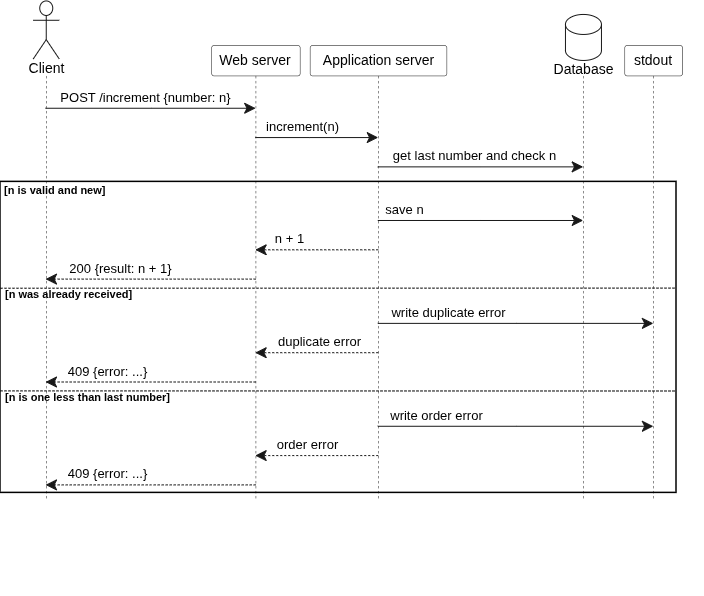

The diagram above was exported from draw.io. Its source (the exported page's mxGraphModel, read from the mxfile embedded in the PNG):
<mxGraphModel dx="1414" dy="896" grid="1" gridSize="10" guides="1" tooltips="1" connect="1" arrows="1" fold="1" page="1" pageScale="1" pageWidth="827" pageHeight="1169" math="0" shadow="0">
  <root>
    <mxCell id="0" />
    <mxCell id="1" parent="0" />
    <UserObject label="" plantUmlId="pl_0" plantUmlBaseStyle="shape=umlLifeline;perimeter=lifelinePerimeter;participant=headless;size=75.49;lifelineMirror=1;dashPattern=5 5;container=1;dropTarget=0;collapsible=0;recursiveResize=0;outlineConnect=0;portConstraint=eastwest;newEdgeStyle={&quot;edgeStyle&quot;:&quot;sequenceEdgeStyle&quot;,&quot;libavoidRouting&quot;:0,&quot;curved&quot;:0,&quot;rounded&quot;:0};fillColor=none;strokeColor=#181818;strokeWidth=0.5;" plantUmlBaseValue="" id="nF-CnIA1vb4yXc_e5YUH-32">
      <mxCell parent="1" style="shape=umlLifeline;perimeter=lifelinePerimeter;participant=headless;size=75.49;lifelineMirror=1;dashPattern=5 5;container=1;dropTarget=0;collapsible=0;recursiveResize=0;outlineConnect=0;portConstraint=eastwest;newEdgeStyle={&quot;edgeStyle&quot;:&quot;sequenceEdgeStyle&quot;,&quot;libavoidRouting&quot;:0,&quot;curved&quot;:0,&quot;rounded&quot;:0};fillColor=none;strokeColor=#181818;strokeWidth=0.5;" vertex="1">
        <mxGeometry height="583.9300000000001" width="39.5049" x="40" y="60.95" as="geometry" />
      </mxCell>
    </UserObject>
    <UserObject label="Client" plantUmlId="p_24" plantUmlBaseStyle="shape=umlActor;verticalLabelPosition=bottom;verticalAlign=top;spacingTop=-5;fillColor=#E2E2F0;strokeColor=#181818;fontColor=#000000;fontSize=14;html=1;part=1;" plantUmlBaseValue="Client" id="nF-CnIA1vb4yXc_e5YUH-33">
      <mxCell parent="nF-CnIA1vb4yXc_e5YUH-32" style="shape=umlActor;verticalLabelPosition=bottom;verticalAlign=top;spacingTop=-5;fillColor=#FFFFFF;strokeColor=#181818;fontColor=#000000;fontSize=14;html=1;part=1;" vertex="1">
        <mxGeometry height="58" width="26" x="6.75245" y="0.5" as="geometry" />
      </mxCell>
    </UserObject>
    <UserObject label="Client" plantUmlId="pf_25" plantUmlBaseStyle="shape=umlActor;verticalLabelPosition=top;verticalAlign=bottom;spacingBottom=-2.5;fillColor=#E2E2F0;strokeColor=#181818;fontColor=#000000;fontSize=14;html=1;part=1;" plantUmlBaseValue="Client" id="nF-CnIA1vb4yXc_e5YUH-34">
      <mxCell parent="nF-CnIA1vb4yXc_e5YUH-32" style="shape=umlActor;verticalLabelPosition=top;verticalAlign=bottom;spacingBottom=-2.5;fillColor=#E2E2F0;strokeColor=#181818;fontColor=#000000;fontSize=14;html=1;part=1;" vertex="1">
        <mxGeometry height="58" width="26" x="6.75245" y="525.4300000000001" as="geometry" />
      </mxCell>
    </UserObject>
    <UserObject label="Web server" plantUmlId="p_1" plantUmlBaseStyle="shape=umlLifeline;perimeter=lifelinePerimeter;size=30.49;lifelineMirror=1;dashPattern=5 5;container=1;dropTarget=0;collapsible=0;recursiveResize=0;outlineConnect=0;portConstraint=eastwest;newEdgeStyle={&quot;edgeStyle&quot;:&quot;sequenceEdgeStyle&quot;,&quot;libavoidRouting&quot;:0,&quot;curved&quot;:0,&quot;rounded&quot;:0};rounded=1;absoluteArcSize=1;arcSize=5;fillColor=#E2E2F0;strokeColor=#181818;strokeWidth=0.5;fontColor=#000000;fontSize=14;whiteSpace=wrap;html=1;" plantUmlBaseValue="Web server" id="nF-CnIA1vb4yXc_e5YUH-35">
      <mxCell parent="1" style="shape=umlLifeline;perimeter=lifelinePerimeter;size=30.49;lifelineMirror=1;dashPattern=5 5;container=1;dropTarget=0;collapsible=0;recursiveResize=0;outlineConnect=0;portConstraint=eastwest;newEdgeStyle={&quot;edgeStyle&quot;:&quot;sequenceEdgeStyle&quot;,&quot;libavoidRouting&quot;:0,&quot;curved&quot;:0,&quot;rounded&quot;:0};rounded=1;absoluteArcSize=1;arcSize=5;fillColor=#FFFFFF;strokeColor=#181818;strokeWidth=0.5;fontColor=#000000;fontSize=14;whiteSpace=wrap;html=1;" vertex="1">
        <mxGeometry height="493.93000000000006" width="88.457" x="225.19628571428572" y="105.95" as="geometry" />
      </mxCell>
    </UserObject>
    <UserObject label="Application server" plantUmlId="p_2" plantUmlBaseStyle="shape=umlLifeline;perimeter=lifelinePerimeter;size=30.49;lifelineMirror=1;dashPattern=5 5;container=1;dropTarget=0;collapsible=0;recursiveResize=0;outlineConnect=0;portConstraint=eastwest;newEdgeStyle={&quot;edgeStyle&quot;:&quot;sequenceEdgeStyle&quot;,&quot;libavoidRouting&quot;:0,&quot;curved&quot;:0,&quot;rounded&quot;:0};rounded=1;absoluteArcSize=1;arcSize=5;fillColor=#E2E2F0;strokeColor=#181818;strokeWidth=0.5;fontColor=#000000;fontSize=14;whiteSpace=wrap;html=1;" plantUmlBaseValue="Application server" id="nF-CnIA1vb4yXc_e5YUH-36">
      <mxCell parent="1" style="shape=umlLifeline;perimeter=lifelinePerimeter;size=30.49;lifelineMirror=1;dashPattern=5 5;container=1;dropTarget=0;collapsible=0;recursiveResize=0;outlineConnect=0;portConstraint=eastwest;newEdgeStyle={&quot;edgeStyle&quot;:&quot;sequenceEdgeStyle&quot;,&quot;libavoidRouting&quot;:0,&quot;curved&quot;:0,&quot;rounded&quot;:0};rounded=1;absoluteArcSize=1;arcSize=5;fillColor=#FFFFFF;strokeColor=#181818;strokeWidth=0.5;fontColor=#000000;fontSize=14;whiteSpace=wrap;html=1;" vertex="1">
        <mxGeometry height="493.93000000000006" width="136.7187" x="323.6532857142857" y="105.95" as="geometry" />
      </mxCell>
    </UserObject>
    <UserObject label="" plantUmlId="pl_3" plantUmlBaseStyle="shape=umlLifeline;perimeter=lifelinePerimeter;participant=headless;size=61.49;lifelineMirror=1;dashPattern=5 5;container=1;dropTarget=0;collapsible=0;recursiveResize=0;outlineConnect=0;portConstraint=eastwest;newEdgeStyle={&quot;edgeStyle&quot;:&quot;sequenceEdgeStyle&quot;,&quot;libavoidRouting&quot;:0,&quot;curved&quot;:0,&quot;rounded&quot;:0};fillColor=none;strokeColor=#181818;strokeWidth=0.5;" plantUmlBaseValue="" id="nF-CnIA1vb4yXc_e5YUH-37">
      <mxCell parent="1" style="shape=umlLifeline;perimeter=lifelinePerimeter;participant=headless;size=61.49;lifelineMirror=1;dashPattern=5 5;container=1;dropTarget=0;collapsible=0;recursiveResize=0;outlineConnect=0;portConstraint=eastwest;newEdgeStyle={&quot;edgeStyle&quot;:&quot;sequenceEdgeStyle&quot;,&quot;libavoidRouting&quot;:0,&quot;curved&quot;:0,&quot;rounded&quot;:0};fillColor=none;strokeColor=#181818;strokeWidth=0.5;" vertex="1">
        <mxGeometry height="555.9300000000001" width="62.6648" x="565.6235428571429" y="74.94999999999999" as="geometry" />
      </mxCell>
    </UserObject>
    <UserObject label="Database" plantUmlId="p_26" plantUmlBaseStyle="shape=cylinder3;size=10;verticalLabelPosition=bottom;verticalAlign=top;spacingTop=-6.5;fillColor=#E2E2F0;strokeColor=#181818;fontColor=#000000;fontSize=14;html=1;part=1;" plantUmlBaseValue="Database" id="nF-CnIA1vb4yXc_e5YUH-38">
      <mxCell parent="nF-CnIA1vb4yXc_e5YUH-37" style="shape=cylinder3;size=10;verticalLabelPosition=bottom;verticalAlign=top;spacingTop=-6.5;fillColor=#FFFFFF;strokeColor=#181818;fontColor=#000000;fontSize=14;html=1;part=1;" vertex="1">
        <mxGeometry height="46" width="36" x="13.332400000000007" as="geometry" />
      </mxCell>
    </UserObject>
    <UserObject label="Database" plantUmlId="pf_27" plantUmlBaseStyle="shape=cylinder3;size=10;verticalLabelPosition=top;verticalAlign=bottom;spacingBottom=-3;fillColor=#E2E2F0;strokeColor=#181818;fontColor=#000000;fontSize=14;html=1;part=1;" plantUmlBaseValue="Database" id="nF-CnIA1vb4yXc_e5YUH-39">
      <mxCell parent="nF-CnIA1vb4yXc_e5YUH-37" style="shape=cylinder3;size=10;verticalLabelPosition=top;verticalAlign=bottom;spacingBottom=-3;fillColor=#E2E2F0;strokeColor=#181818;fontColor=#000000;fontSize=14;html=1;part=1;" vertex="1">
        <mxGeometry height="46" width="36" x="13.332400000000007" y="510.93000000000006" as="geometry" />
      </mxCell>
    </UserObject>
    <UserObject label="stdout" plantUmlId="p_4" plantUmlBaseStyle="shape=umlLifeline;perimeter=lifelinePerimeter;size=30.49;lifelineMirror=1;dashPattern=5 5;container=1;dropTarget=0;collapsible=0;recursiveResize=0;outlineConnect=0;portConstraint=eastwest;newEdgeStyle={&quot;edgeStyle&quot;:&quot;sequenceEdgeStyle&quot;,&quot;libavoidRouting&quot;:0,&quot;curved&quot;:0,&quot;rounded&quot;:0};rounded=1;absoluteArcSize=1;arcSize=5;fillColor=#E2E2F0;strokeColor=#181818;strokeWidth=0.5;fontColor=#000000;fontSize=14;whiteSpace=wrap;html=1;" plantUmlBaseValue="stdout" id="nF-CnIA1vb4yXc_e5YUH-40">
      <mxCell parent="1" style="shape=umlLifeline;perimeter=lifelinePerimeter;size=30.49;lifelineMirror=1;dashPattern=5 5;container=1;dropTarget=0;collapsible=0;recursiveResize=0;outlineConnect=0;portConstraint=eastwest;newEdgeStyle={&quot;edgeStyle&quot;:&quot;sequenceEdgeStyle&quot;,&quot;libavoidRouting&quot;:0,&quot;curved&quot;:0,&quot;rounded&quot;:0};rounded=1;absoluteArcSize=1;arcSize=5;fillColor=#FFFFFF;strokeColor=#181818;strokeWidth=0.5;fontColor=#000000;fontSize=14;whiteSpace=wrap;html=1;" vertex="1">
        <mxGeometry height="493.93000000000006" width="57.7089" x="638.2883428571429" y="105.95" as="geometry" />
      </mxCell>
    </UserObject>
    <UserObject label="" plantUmlId="grpframe_5" plantUmlBaseStyle="rounded=0;fillColor=none;strokeColor=#000000;strokeWidth=1.5;" plantUmlBaseValue="" id="nF-CnIA1vb4yXc_e5YUH-41">
      <mxCell parent="1" style="rounded=0;fillColor=none;strokeColor=#000000;strokeWidth=1.5;container=0;" vertex="1">
        <mxGeometry height="311.02" width="675.997242857143" x="14" y="242.37" as="geometry" />
      </mxCell>
    </UserObject>
    <UserObject label="POST /increment {number: n}" plantUmlId="msg_12" plantUmlBaseStyle="endArrow=classic;endFill=1;endSize=9;html=1;edgeStyle=sequenceEdgeStyle;libavoidRouting=0;curved=0;rounded=0;strokeColor=#181818;strokeWidth=1;fontColor=#000000;fontSize=13;verticalAlign=bottom;labelBackgroundColor=none;sourcePerimeterSpacing=0;targetPerimeterSpacing=0;" plantUmlBaseValue="POST /increment {number: n}" id="nF-CnIA1vb4yXc_e5YUH-48">
      <mxCell edge="1" parent="1" source="nF-CnIA1vb4yXc_e5YUH-32" style="endArrow=classic;endFill=1;endSize=9;html=1;edgeStyle=sequenceEdgeStyle;libavoidRouting=0;curved=0;rounded=0;strokeColor=#181818;strokeWidth=1;fontColor=#000000;fontSize=13;verticalAlign=bottom;labelBackgroundColor=none;sourcePerimeterSpacing=0;targetPerimeterSpacing=0;" target="nF-CnIA1vb4yXc_e5YUH-35">
        <mxGeometry relative="1" x="-0.052" as="geometry">
          <Array as="points">
            <mxPoint x="165" y="168.75" />
          </Array>
          <mxPoint x="59.752449999999996" y="168.75" as="sourcePoint" />
          <mxPoint x="269.4247857142857" y="168.75" as="targetPoint" />
        </mxGeometry>
      </mxCell>
    </UserObject>
    <UserObject label="increment(n)" plantUmlId="msg_13" plantUmlBaseStyle="endArrow=classic;endFill=1;endSize=9;html=1;edgeStyle=sequenceEdgeStyle;libavoidRouting=0;curved=0;rounded=0;strokeColor=#181818;strokeWidth=1;fontColor=#000000;fontSize=13;verticalAlign=bottom;labelBackgroundColor=none;sourcePerimeterSpacing=0;targetPerimeterSpacing=0;" plantUmlBaseValue="increment(n)" id="nF-CnIA1vb4yXc_e5YUH-49">
      <mxCell edge="1" parent="1" source="nF-CnIA1vb4yXc_e5YUH-35" style="endArrow=classic;endFill=1;endSize=9;html=1;edgeStyle=sequenceEdgeStyle;libavoidRouting=0;curved=0;rounded=0;strokeColor=#181818;strokeWidth=1;fontColor=#000000;fontSize=13;verticalAlign=bottom;labelBackgroundColor=none;sourcePerimeterSpacing=0;targetPerimeterSpacing=0;" target="nF-CnIA1vb4yXc_e5YUH-36">
        <mxGeometry relative="1" x="-0.234" as="geometry">
          <Array as="points">
            <mxPoint x="319" y="198.06" />
          </Array>
          <mxPoint x="269.4247857142857" y="198.06" as="sourcePoint" />
          <mxPoint x="392.0126357142857" y="198.06" as="targetPoint" />
        </mxGeometry>
      </mxCell>
    </UserObject>
    <UserObject label="get last number and check n" plantUmlId="msg_14" plantUmlBaseStyle="endArrow=classic;endFill=1;endSize=9;html=1;edgeStyle=sequenceEdgeStyle;libavoidRouting=0;curved=0;rounded=0;strokeColor=#181818;strokeWidth=1;fontColor=#000000;fontSize=13;verticalAlign=bottom;labelBackgroundColor=none;sourcePerimeterSpacing=0;targetPerimeterSpacing=0;" plantUmlBaseValue="get last number and check n" id="nF-CnIA1vb4yXc_e5YUH-50">
      <mxCell edge="1" parent="1" source="nF-CnIA1vb4yXc_e5YUH-36" style="endArrow=classic;endFill=1;endSize=9;html=1;edgeStyle=sequenceEdgeStyle;libavoidRouting=0;curved=0;rounded=0;strokeColor=#181818;strokeWidth=1;fontColor=#000000;fontSize=13;verticalAlign=bottom;labelBackgroundColor=none;sourcePerimeterSpacing=0;targetPerimeterSpacing=0;" target="nF-CnIA1vb4yXc_e5YUH-37">
        <mxGeometry relative="1" x="-0.054" as="geometry">
          <Array as="points">
            <mxPoint x="494" y="227.37" />
          </Array>
          <mxPoint x="392.0126357142857" y="227.37" as="sourcePoint" />
          <mxPoint x="596.9559428571429" y="227.37" as="targetPoint" />
        </mxGeometry>
      </mxCell>
    </UserObject>
    <UserObject label="save n" plantUmlId="msg_15" plantUmlBaseStyle="endArrow=classic;endFill=1;endSize=9;html=1;edgeStyle=sequenceEdgeStyle;libavoidRouting=0;curved=0;rounded=0;strokeColor=#181818;strokeWidth=1;fontColor=#000000;fontSize=13;verticalAlign=bottom;labelBackgroundColor=none;sourcePerimeterSpacing=0;targetPerimeterSpacing=0;" plantUmlBaseValue="save n" id="nF-CnIA1vb4yXc_e5YUH-51">
      <mxCell edge="1" parent="1" source="nF-CnIA1vb4yXc_e5YUH-36" style="endArrow=classic;endFill=1;endSize=9;html=1;edgeStyle=sequenceEdgeStyle;libavoidRouting=0;curved=0;rounded=0;strokeColor=#181818;strokeWidth=1;fontColor=#000000;fontSize=13;verticalAlign=bottom;labelBackgroundColor=none;sourcePerimeterSpacing=0;targetPerimeterSpacing=0;" target="nF-CnIA1vb4yXc_e5YUH-37">
        <mxGeometry relative="1" x="-0.737" as="geometry">
          <Array as="points">
            <mxPoint x="494" y="280.99" />
          </Array>
          <mxPoint x="392.0126357142857" y="280.99" as="sourcePoint" />
          <mxPoint x="596.9559428571429" y="280.99" as="targetPoint" />
        </mxGeometry>
      </mxCell>
    </UserObject>
    <UserObject label="n + 1" plantUmlId="msg_16" plantUmlBaseStyle="endArrow=classic;endFill=1;endSize=9;html=1;edgeStyle=sequenceEdgeStyle;libavoidRouting=0;curved=0;rounded=0;strokeColor=#181818;strokeWidth=1;fontColor=#000000;fontSize=13;verticalAlign=bottom;labelBackgroundColor=none;dashed=1;dashPattern=2 2;sourcePerimeterSpacing=0;targetPerimeterSpacing=0;" plantUmlBaseValue="n + 1" id="nF-CnIA1vb4yXc_e5YUH-52">
      <mxCell edge="1" parent="1" source="nF-CnIA1vb4yXc_e5YUH-36" style="endArrow=classic;endFill=1;endSize=9;html=1;edgeStyle=sequenceEdgeStyle;libavoidRouting=0;curved=0;rounded=0;strokeColor=#181818;strokeWidth=1;fontColor=#000000;fontSize=13;verticalAlign=bottom;labelBackgroundColor=none;dashed=1;dashPattern=2 2;sourcePerimeterSpacing=0;targetPerimeterSpacing=0;" target="nF-CnIA1vb4yXc_e5YUH-35">
        <mxGeometry relative="1" x="0.438" as="geometry">
          <Array as="points">
            <mxPoint x="319" y="310.3" />
          </Array>
          <mxPoint x="392.0126357142857" y="310.3" as="sourcePoint" />
          <mxPoint x="269.4247857142857" y="310.3" as="targetPoint" />
        </mxGeometry>
      </mxCell>
    </UserObject>
    <UserObject label="200 {result: n + 1}" plantUmlId="msg_17" plantUmlBaseStyle="endArrow=classic;endFill=1;endSize=9;html=1;edgeStyle=sequenceEdgeStyle;libavoidRouting=0;curved=0;rounded=0;strokeColor=#181818;strokeWidth=1;fontColor=#000000;fontSize=13;verticalAlign=bottom;labelBackgroundColor=none;dashed=1;dashPattern=2 2;sourcePerimeterSpacing=0;targetPerimeterSpacing=0;" plantUmlBaseValue="200 {result: n + 1}" id="nF-CnIA1vb4yXc_e5YUH-53">
      <mxCell edge="1" parent="1" source="nF-CnIA1vb4yXc_e5YUH-35" style="endArrow=classic;endFill=1;endSize=9;html=1;edgeStyle=sequenceEdgeStyle;libavoidRouting=0;curved=0;rounded=0;strokeColor=#181818;strokeWidth=1;fontColor=#000000;fontSize=13;verticalAlign=bottom;labelBackgroundColor=none;dashed=1;dashPattern=2 2;sourcePerimeterSpacing=0;targetPerimeterSpacing=0;" target="nF-CnIA1vb4yXc_e5YUH-32">
        <mxGeometry relative="1" x="0.284" as="geometry">
          <Array as="points">
            <mxPoint x="165" y="339.61" />
          </Array>
          <mxPoint x="269.4247857142857" y="339.61" as="sourcePoint" />
          <mxPoint x="59.752449999999996" y="339.61" as="targetPoint" />
        </mxGeometry>
      </mxCell>
    </UserObject>
    <UserObject label="write duplicate error" plantUmlId="msg_18" plantUmlBaseStyle="endArrow=classic;endFill=1;endSize=9;html=1;edgeStyle=sequenceEdgeStyle;libavoidRouting=0;curved=0;rounded=0;strokeColor=#181818;strokeWidth=1;fontColor=#000000;fontSize=13;verticalAlign=bottom;labelBackgroundColor=none;sourcePerimeterSpacing=0;targetPerimeterSpacing=0;" plantUmlBaseValue="write duplicate error" id="nF-CnIA1vb4yXc_e5YUH-54">
      <mxCell edge="1" parent="1" source="nF-CnIA1vb4yXc_e5YUH-36" style="endArrow=classic;endFill=1;endSize=9;html=1;edgeStyle=sequenceEdgeStyle;libavoidRouting=0;curved=0;rounded=0;strokeColor=#181818;strokeWidth=1;fontColor=#000000;fontSize=13;verticalAlign=bottom;labelBackgroundColor=none;sourcePerimeterSpacing=0;targetPerimeterSpacing=0;" target="nF-CnIA1vb4yXc_e5YUH-40">
        <mxGeometry relative="1" x="-0.482" as="geometry">
          <Array as="points">
            <mxPoint x="530" y="383.88" />
          </Array>
          <mxPoint x="392.0126357142857" y="383.88" as="sourcePoint" />
          <mxPoint x="667.1427928571429" y="383.88" as="targetPoint" />
        </mxGeometry>
      </mxCell>
    </UserObject>
    <UserObject label="duplicate error" plantUmlId="msg_19" plantUmlBaseStyle="endArrow=classic;endFill=1;endSize=9;html=1;edgeStyle=sequenceEdgeStyle;libavoidRouting=0;curved=0;rounded=0;strokeColor=#181818;strokeWidth=1;fontColor=#000000;fontSize=13;verticalAlign=bottom;labelBackgroundColor=none;dashed=1;dashPattern=2 2;sourcePerimeterSpacing=0;targetPerimeterSpacing=0;" plantUmlBaseValue="duplicate error" id="nF-CnIA1vb4yXc_e5YUH-55">
      <mxCell edge="1" parent="1" source="nF-CnIA1vb4yXc_e5YUH-36" style="endArrow=classic;endFill=1;endSize=9;html=1;edgeStyle=sequenceEdgeStyle;libavoidRouting=0;curved=0;rounded=0;strokeColor=#181818;strokeWidth=1;fontColor=#000000;fontSize=13;verticalAlign=bottom;labelBackgroundColor=none;dashed=1;dashPattern=2 2;sourcePerimeterSpacing=0;targetPerimeterSpacing=0;" target="nF-CnIA1vb4yXc_e5YUH-35">
        <mxGeometry relative="1" x="-0.038" as="geometry">
          <Array as="points">
            <mxPoint x="319" y="413.19" />
          </Array>
          <mxPoint x="392.0126357142857" y="413.19" as="sourcePoint" />
          <mxPoint x="269.4247857142857" y="413.19" as="targetPoint" />
        </mxGeometry>
      </mxCell>
    </UserObject>
    <UserObject label="409 {error: ...}" plantUmlId="msg_20" plantUmlBaseStyle="endArrow=classic;endFill=1;endSize=9;html=1;edgeStyle=sequenceEdgeStyle;libavoidRouting=0;curved=0;rounded=0;strokeColor=#181818;strokeWidth=1;fontColor=#000000;fontSize=13;verticalAlign=bottom;labelBackgroundColor=none;dashed=1;dashPattern=2 2;sourcePerimeterSpacing=0;targetPerimeterSpacing=0;" plantUmlBaseValue="409 {error: ...}" id="nF-CnIA1vb4yXc_e5YUH-56">
      <mxCell edge="1" parent="1" source="nF-CnIA1vb4yXc_e5YUH-35" style="endArrow=classic;endFill=1;endSize=9;html=1;edgeStyle=sequenceEdgeStyle;libavoidRouting=0;curved=0;rounded=0;strokeColor=#181818;strokeWidth=1;fontColor=#000000;fontSize=13;verticalAlign=bottom;labelBackgroundColor=none;dashed=1;dashPattern=2 2;sourcePerimeterSpacing=0;targetPerimeterSpacing=0;" target="nF-CnIA1vb4yXc_e5YUH-32">
        <mxGeometry relative="1" x="0.413" as="geometry">
          <Array as="points">
            <mxPoint x="165" y="442.5" />
          </Array>
          <mxPoint x="269.4247857142857" y="442.5" as="sourcePoint" />
          <mxPoint x="59.752449999999996" y="442.5" as="targetPoint" />
        </mxGeometry>
      </mxCell>
    </UserObject>
    <UserObject label="write order error" plantUmlId="msg_21" plantUmlBaseStyle="endArrow=classic;endFill=1;endSize=9;html=1;edgeStyle=sequenceEdgeStyle;libavoidRouting=0;curved=0;rounded=0;strokeColor=#181818;strokeWidth=1;fontColor=#000000;fontSize=13;verticalAlign=bottom;labelBackgroundColor=none;sourcePerimeterSpacing=0;targetPerimeterSpacing=0;" plantUmlBaseValue="write order error" id="nF-CnIA1vb4yXc_e5YUH-57">
      <mxCell edge="1" parent="1" source="nF-CnIA1vb4yXc_e5YUH-36" style="endArrow=classic;endFill=1;endSize=9;html=1;edgeStyle=sequenceEdgeStyle;libavoidRouting=0;curved=0;rounded=0;strokeColor=#181818;strokeWidth=1;fontColor=#000000;fontSize=13;verticalAlign=bottom;labelBackgroundColor=none;sourcePerimeterSpacing=0;targetPerimeterSpacing=0;" target="nF-CnIA1vb4yXc_e5YUH-40">
        <mxGeometry relative="1" x="-0.569" as="geometry">
          <Array as="points">
            <mxPoint x="530" y="486.77" />
          </Array>
          <mxPoint x="392.0126357142857" y="486.77" as="sourcePoint" />
          <mxPoint x="667.1427928571429" y="486.77" as="targetPoint" />
        </mxGeometry>
      </mxCell>
    </UserObject>
    <UserObject label="order error" plantUmlId="msg_22" plantUmlBaseStyle="endArrow=classic;endFill=1;endSize=9;html=1;edgeStyle=sequenceEdgeStyle;libavoidRouting=0;curved=0;rounded=0;strokeColor=#181818;strokeWidth=1;fontColor=#000000;fontSize=13;verticalAlign=bottom;labelBackgroundColor=none;dashed=1;dashPattern=2 2;sourcePerimeterSpacing=0;targetPerimeterSpacing=0;" plantUmlBaseValue="order error" id="nF-CnIA1vb4yXc_e5YUH-58">
      <mxCell edge="1" parent="1" source="nF-CnIA1vb4yXc_e5YUH-36" style="endArrow=classic;endFill=1;endSize=9;html=1;edgeStyle=sequenceEdgeStyle;libavoidRouting=0;curved=0;rounded=0;strokeColor=#181818;strokeWidth=1;fontColor=#000000;fontSize=13;verticalAlign=bottom;labelBackgroundColor=none;dashed=1;dashPattern=2 2;sourcePerimeterSpacing=0;targetPerimeterSpacing=0;" target="nF-CnIA1vb4yXc_e5YUH-35">
        <mxGeometry relative="1" x="0.157" as="geometry">
          <Array as="points">
            <mxPoint x="319" y="516.08" />
          </Array>
          <mxPoint x="392.0126357142857" y="516.08" as="sourcePoint" />
          <mxPoint x="269.4247857142857" y="516.08" as="targetPoint" />
        </mxGeometry>
      </mxCell>
    </UserObject>
    <UserObject label="409 {error: ...}" plantUmlId="msg_23" plantUmlBaseStyle="endArrow=classic;endFill=1;endSize=9;html=1;edgeStyle=sequenceEdgeStyle;libavoidRouting=0;curved=0;rounded=0;strokeColor=#181818;strokeWidth=1;fontColor=#000000;fontSize=13;verticalAlign=bottom;labelBackgroundColor=none;dashed=1;dashPattern=2 2;sourcePerimeterSpacing=0;targetPerimeterSpacing=0;" plantUmlBaseValue="409 {error: ...}" id="nF-CnIA1vb4yXc_e5YUH-59">
      <mxCell edge="1" parent="1" source="nF-CnIA1vb4yXc_e5YUH-35" style="endArrow=classic;endFill=1;endSize=9;html=1;edgeStyle=sequenceEdgeStyle;libavoidRouting=0;curved=0;rounded=0;strokeColor=#181818;strokeWidth=1;fontColor=#000000;fontSize=13;verticalAlign=bottom;labelBackgroundColor=none;dashed=1;dashPattern=2 2;sourcePerimeterSpacing=0;targetPerimeterSpacing=0;" target="nF-CnIA1vb4yXc_e5YUH-32">
        <mxGeometry relative="1" x="0.413" as="geometry">
          <Array as="points">
            <mxPoint x="165" y="545.39" />
          </Array>
          <mxPoint x="269.4247857142857" y="545.39" as="sourcePoint" />
          <mxPoint x="59.752449999999996" y="545.39" as="targetPoint" />
        </mxGeometry>
      </mxCell>
    </UserObject>
    <mxCell id="nF-CnIA1vb4yXc_e5YUH-61" parent="1" style="rounded=0;whiteSpace=wrap;html=1;strokeColor=#FFFFFF;" value="" vertex="1">
      <mxGeometry height="94.88" width="686" x="30" y="560" as="geometry" />
    </mxCell>
    <UserObject label="[n is valid and new]" plantUmlId="grpcond_7" plantUmlBaseStyle="text;html=1;fontColor=#000000;fontSize=11;fontStyle=1;align=left;verticalAlign=middle;part=1;" plantUmlBaseValue="[n is valid and new]" id="nF-CnIA1vb4yXc_e5YUH-43">
      <mxCell parent="1" style="text;html=1;fontColor=#000000;fontSize=11;fontStyle=1;align=left;verticalAlign=middle;part=1;movable=1;resizable=1;rotatable=1;deletable=1;editable=1;locked=0;connectable=1;" vertex="1">
        <mxGeometry height="15" width="119.2515642857143" x="16.138599999999997" y="243.37" as="geometry" />
      </mxCell>
    </UserObject>
    <UserObject label="" plantUmlId="grpelse_8" plantUmlBaseStyle="endArrow=none;html=1;strokeColor=#000000;strokeWidth=1;dashed=1;dashPattern=2 2;exitX=0;exitY=0.342;exitDx=0;exitDy=0;curved=0;rounded=0;endSize=6;fontSize=11;sourcePerimeterSpacing=0;targetPerimeterSpacing=0;" plantUmlBaseValue="" id="nF-CnIA1vb4yXc_e5YUH-44">
      <mxCell edge="1" parent="1" source="nF-CnIA1vb4yXc_e5YUH-41" style="endArrow=none;html=1;strokeColor=#000000;strokeWidth=1;dashed=1;dashPattern=2 2;exitX=0;exitY=0.342;exitDx=0;exitDy=0;curved=0;rounded=0;endSize=6;fontSize=11;sourcePerimeterSpacing=0;targetPerimeterSpacing=0;">
        <mxGeometry relative="1" as="geometry">
          <mxPoint x="14" y="348.61" as="sourcePoint" />
          <mxPoint x="689.997242857143" y="348.61" as="targetPoint" />
        </mxGeometry>
      </mxCell>
    </UserObject>
    <UserObject label="[n was already received]" plantUmlId="grpelselbl_9" plantUmlBaseStyle="text;html=1;fontColor=#000000;fontSize=11;fontStyle=1;align=left;verticalAlign=middle;part=1;" plantUmlBaseValue="[n was already received]" id="nF-CnIA1vb4yXc_e5YUH-45">
      <mxCell parent="1" style="text;html=1;fontColor=#000000;fontSize=11;fontStyle=1;align=left;verticalAlign=middle;part=1;" vertex="1">
        <mxGeometry height="15" width="145.67207142857143" x="17" y="347.61" as="geometry" />
      </mxCell>
    </UserObject>
    <UserObject label="" plantUmlId="grpelse_10" plantUmlBaseStyle="endArrow=none;html=1;strokeColor=#000000;strokeWidth=1;dashed=1;dashPattern=2 2;exitX=0;exitY=0.672;exitDx=0;exitDy=0;curved=0;rounded=0;endSize=6;fontSize=11;sourcePerimeterSpacing=0;targetPerimeterSpacing=0;" plantUmlBaseValue="" id="nF-CnIA1vb4yXc_e5YUH-46">
      <mxCell edge="1" parent="1" source="nF-CnIA1vb4yXc_e5YUH-41" style="endArrow=none;html=1;strokeColor=#000000;strokeWidth=1;dashed=1;dashPattern=2 2;exitX=0;exitY=0.672;exitDx=0;exitDy=0;curved=0;rounded=0;endSize=6;fontSize=11;sourcePerimeterSpacing=0;targetPerimeterSpacing=0;">
        <mxGeometry relative="1" as="geometry">
          <mxPoint x="14" y="451.5" as="sourcePoint" />
          <mxPoint x="689.997242857143" y="451.5" as="targetPoint" />
        </mxGeometry>
      </mxCell>
    </UserObject>
    <UserObject label="[n is one less than last number]" plantUmlId="grpelselbl_11" plantUmlBaseStyle="text;html=1;fontColor=#000000;fontSize=11;fontStyle=1;align=left;verticalAlign=middle;part=1;" plantUmlBaseValue="[n is one less than last number]" id="nF-CnIA1vb4yXc_e5YUH-47">
      <mxCell parent="1" style="text;html=1;fontColor=#000000;fontSize=11;fontStyle=1;align=left;verticalAlign=middle;part=1;" vertex="1">
        <mxGeometry height="15" width="188.0282785714286" x="17" y="450.5" as="geometry" />
      </mxCell>
    </UserObject>
  </root>
</mxGraphModel>